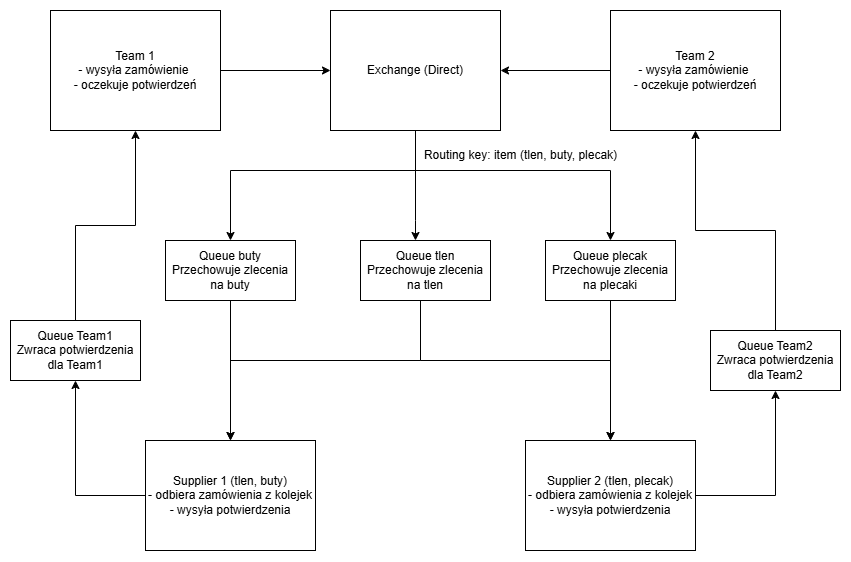

The diagram above was exported from draw.io. Its source (the exported page's mxGraphModel, read from the mxfile embedded in the PNG):
<mxGraphModel dx="1188" dy="648" grid="1" gridSize="10" guides="1" tooltips="1" connect="1" arrows="1" fold="1" page="1" pageScale="1" pageWidth="827" pageHeight="1169" math="0" shadow="0">
  <root>
    <mxCell id="0" />
    <mxCell id="1" parent="0" />
    <mxCell id="yikWxfSmJiiP5HhiWQw7-1" value="Team 1&lt;div&gt;- wysyła zamówienie&amp;nbsp;&lt;/div&gt;&lt;div&gt;- oczekuje potwierdzeń&lt;/div&gt;" style="rounded=0;whiteSpace=wrap;html=1;" vertex="1" parent="1">
      <mxGeometry x="60" y="80" width="170" height="120" as="geometry" />
    </mxCell>
    <mxCell id="yikWxfSmJiiP5HhiWQw7-18" style="edgeStyle=orthogonalEdgeStyle;rounded=0;orthogonalLoop=1;jettySize=auto;html=1;entryX=0.5;entryY=0;entryDx=0;entryDy=0;" edge="1" parent="1" source="yikWxfSmJiiP5HhiWQw7-2" target="yikWxfSmJiiP5HhiWQw7-14">
      <mxGeometry relative="1" as="geometry">
        <Array as="points">
          <mxPoint x="425" y="240" />
          <mxPoint x="240" y="240" />
        </Array>
      </mxGeometry>
    </mxCell>
    <mxCell id="yikWxfSmJiiP5HhiWQw7-20" style="edgeStyle=orthogonalEdgeStyle;rounded=0;orthogonalLoop=1;jettySize=auto;html=1;entryX=0.5;entryY=0;entryDx=0;entryDy=0;" edge="1" parent="1" source="yikWxfSmJiiP5HhiWQw7-2" target="yikWxfSmJiiP5HhiWQw7-15">
      <mxGeometry relative="1" as="geometry">
        <Array as="points">
          <mxPoint x="425" y="240" />
          <mxPoint x="620" y="240" />
        </Array>
      </mxGeometry>
    </mxCell>
    <mxCell id="yikWxfSmJiiP5HhiWQw7-21" style="edgeStyle=orthogonalEdgeStyle;rounded=0;orthogonalLoop=1;jettySize=auto;html=1;" edge="1" parent="1" source="yikWxfSmJiiP5HhiWQw7-2" target="yikWxfSmJiiP5HhiWQw7-8">
      <mxGeometry relative="1" as="geometry">
        <Array as="points">
          <mxPoint x="425" y="290" />
          <mxPoint x="425" y="290" />
        </Array>
      </mxGeometry>
    </mxCell>
    <mxCell id="yikWxfSmJiiP5HhiWQw7-2" value="Exchange (Direct)" style="rounded=0;whiteSpace=wrap;html=1;" vertex="1" parent="1">
      <mxGeometry x="340" y="80" width="170" height="120" as="geometry" />
    </mxCell>
    <mxCell id="yikWxfSmJiiP5HhiWQw7-4" value="Team 2&lt;div&gt;- wysyła zamówienie&amp;nbsp;&lt;/div&gt;&lt;div&gt;- oczekuje potwierdzeń&lt;/div&gt;" style="rounded=0;whiteSpace=wrap;html=1;" vertex="1" parent="1">
      <mxGeometry x="620" y="80" width="170" height="120" as="geometry" />
    </mxCell>
    <mxCell id="yikWxfSmJiiP5HhiWQw7-6" value="" style="endArrow=classic;html=1;rounded=0;exitX=1;exitY=0.5;exitDx=0;exitDy=0;entryX=0;entryY=0.5;entryDx=0;entryDy=0;" edge="1" parent="1" source="yikWxfSmJiiP5HhiWQw7-1" target="yikWxfSmJiiP5HhiWQw7-2">
      <mxGeometry width="50" height="50" relative="1" as="geometry">
        <mxPoint x="390" y="430" as="sourcePoint" />
        <mxPoint x="440" y="380" as="targetPoint" />
      </mxGeometry>
    </mxCell>
    <mxCell id="yikWxfSmJiiP5HhiWQw7-7" value="" style="endArrow=classic;html=1;rounded=0;exitX=0;exitY=0.5;exitDx=0;exitDy=0;entryX=1;entryY=0.5;entryDx=0;entryDy=0;" edge="1" parent="1" source="yikWxfSmJiiP5HhiWQw7-4" target="yikWxfSmJiiP5HhiWQw7-2">
      <mxGeometry width="50" height="50" relative="1" as="geometry">
        <mxPoint x="370" y="370" as="sourcePoint" />
        <mxPoint x="420" y="320" as="targetPoint" />
      </mxGeometry>
    </mxCell>
    <mxCell id="yikWxfSmJiiP5HhiWQw7-28" style="edgeStyle=orthogonalEdgeStyle;rounded=0;orthogonalLoop=1;jettySize=auto;html=1;" edge="1" parent="1" source="yikWxfSmJiiP5HhiWQw7-8" target="yikWxfSmJiiP5HhiWQw7-16">
      <mxGeometry relative="1" as="geometry">
        <Array as="points">
          <mxPoint x="430" y="430" />
          <mxPoint x="620" y="430" />
        </Array>
      </mxGeometry>
    </mxCell>
    <mxCell id="yikWxfSmJiiP5HhiWQw7-31" style="edgeStyle=orthogonalEdgeStyle;rounded=0;orthogonalLoop=1;jettySize=auto;html=1;entryX=0.5;entryY=0;entryDx=0;entryDy=0;" edge="1" parent="1" source="yikWxfSmJiiP5HhiWQw7-8" target="yikWxfSmJiiP5HhiWQw7-12">
      <mxGeometry relative="1" as="geometry">
        <Array as="points">
          <mxPoint x="430" y="430" />
          <mxPoint x="240" y="430" />
        </Array>
      </mxGeometry>
    </mxCell>
    <mxCell id="yikWxfSmJiiP5HhiWQw7-8" value="Queue tlen&lt;div&gt;Przechowuje zlecenia na tlen&lt;/div&gt;" style="rounded=0;whiteSpace=wrap;html=1;" vertex="1" parent="1">
      <mxGeometry x="370" y="310" width="130" height="60" as="geometry" />
    </mxCell>
    <mxCell id="yikWxfSmJiiP5HhiWQw7-36" style="edgeStyle=orthogonalEdgeStyle;rounded=0;orthogonalLoop=1;jettySize=auto;html=1;" edge="1" parent="1" source="yikWxfSmJiiP5HhiWQw7-12" target="yikWxfSmJiiP5HhiWQw7-32">
      <mxGeometry relative="1" as="geometry" />
    </mxCell>
    <mxCell id="yikWxfSmJiiP5HhiWQw7-12" value="Supplier 1 (tlen, buty)&lt;div&gt;- odbiera zamówienia z kolejek&lt;/div&gt;&lt;div&gt;- wysyła potwierdzenia&lt;/div&gt;" style="rounded=0;whiteSpace=wrap;html=1;" vertex="1" parent="1">
      <mxGeometry x="155" y="510" width="170" height="110" as="geometry" />
    </mxCell>
    <mxCell id="yikWxfSmJiiP5HhiWQw7-30" style="edgeStyle=orthogonalEdgeStyle;rounded=0;orthogonalLoop=1;jettySize=auto;html=1;entryX=0.5;entryY=0;entryDx=0;entryDy=0;" edge="1" parent="1" source="yikWxfSmJiiP5HhiWQw7-14" target="yikWxfSmJiiP5HhiWQw7-12">
      <mxGeometry relative="1" as="geometry" />
    </mxCell>
    <mxCell id="yikWxfSmJiiP5HhiWQw7-14" value="Queue buty&lt;div&gt;Przechowuje zlecenia na buty&lt;/div&gt;" style="rounded=0;whiteSpace=wrap;html=1;" vertex="1" parent="1">
      <mxGeometry x="175" y="310" width="130" height="60" as="geometry" />
    </mxCell>
    <mxCell id="yikWxfSmJiiP5HhiWQw7-29" style="edgeStyle=orthogonalEdgeStyle;rounded=0;orthogonalLoop=1;jettySize=auto;html=1;entryX=0.5;entryY=0;entryDx=0;entryDy=0;" edge="1" parent="1" source="yikWxfSmJiiP5HhiWQw7-15" target="yikWxfSmJiiP5HhiWQw7-16">
      <mxGeometry relative="1" as="geometry" />
    </mxCell>
    <mxCell id="yikWxfSmJiiP5HhiWQw7-15" value="Queue plecak&lt;div&gt;Przechowuje zlecenia na plecaki&lt;/div&gt;" style="rounded=0;whiteSpace=wrap;html=1;" vertex="1" parent="1">
      <mxGeometry x="555" y="310" width="130" height="60" as="geometry" />
    </mxCell>
    <mxCell id="yikWxfSmJiiP5HhiWQw7-34" style="edgeStyle=orthogonalEdgeStyle;rounded=0;orthogonalLoop=1;jettySize=auto;html=1;entryX=0.5;entryY=1;entryDx=0;entryDy=0;" edge="1" parent="1" source="yikWxfSmJiiP5HhiWQw7-16" target="yikWxfSmJiiP5HhiWQw7-33">
      <mxGeometry relative="1" as="geometry" />
    </mxCell>
    <mxCell id="yikWxfSmJiiP5HhiWQw7-16" value="Supplier 2 (tlen, plecak)&lt;div&gt;- odbiera zamówienia z kolejek&lt;/div&gt;&lt;div&gt;- wysyła potwierdzenia&lt;/div&gt;" style="rounded=0;whiteSpace=wrap;html=1;" vertex="1" parent="1">
      <mxGeometry x="535" y="510" width="170" height="110" as="geometry" />
    </mxCell>
    <mxCell id="yikWxfSmJiiP5HhiWQw7-22" value="Routing key: item (tlen, buty, plecak)" style="text;html=1;align=center;verticalAlign=middle;resizable=0;points=[];autosize=1;strokeColor=none;fillColor=none;" vertex="1" parent="1">
      <mxGeometry x="420" y="210" width="220" height="30" as="geometry" />
    </mxCell>
    <mxCell id="yikWxfSmJiiP5HhiWQw7-37" style="edgeStyle=orthogonalEdgeStyle;rounded=0;orthogonalLoop=1;jettySize=auto;html=1;" edge="1" parent="1" source="yikWxfSmJiiP5HhiWQw7-32" target="yikWxfSmJiiP5HhiWQw7-1">
      <mxGeometry relative="1" as="geometry" />
    </mxCell>
    <mxCell id="yikWxfSmJiiP5HhiWQw7-32" value="Queue Team1&lt;div&gt;Zwraca potwierdzenia dla Team1&lt;/div&gt;" style="rounded=0;whiteSpace=wrap;html=1;" vertex="1" parent="1">
      <mxGeometry x="20" y="390" width="130" height="60" as="geometry" />
    </mxCell>
    <mxCell id="yikWxfSmJiiP5HhiWQw7-35" style="edgeStyle=orthogonalEdgeStyle;rounded=0;orthogonalLoop=1;jettySize=auto;html=1;entryX=0.5;entryY=1;entryDx=0;entryDy=0;" edge="1" parent="1" source="yikWxfSmJiiP5HhiWQw7-33" target="yikWxfSmJiiP5HhiWQw7-4">
      <mxGeometry relative="1" as="geometry" />
    </mxCell>
    <mxCell id="yikWxfSmJiiP5HhiWQw7-33" value="Queue Team2&lt;div&gt;Zwraca potwierdzenia dla Team2&lt;/div&gt;" style="rounded=0;whiteSpace=wrap;html=1;" vertex="1" parent="1">
      <mxGeometry x="720" y="400" width="130" height="60" as="geometry" />
    </mxCell>
  </root>
</mxGraphModel>